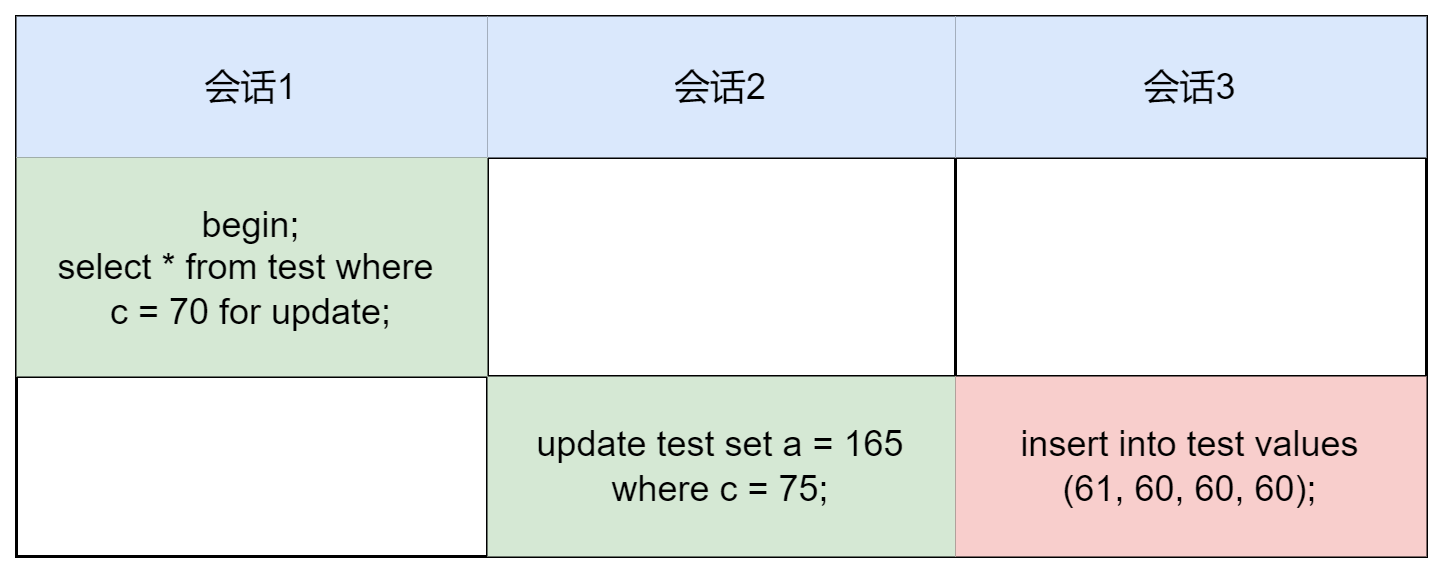

The diagram above was exported from draw.io. Its source (the exported page's mxGraphModel, read from the mxfile embedded in the PNG):
<mxGraphModel dx="942" dy="574" grid="1" gridSize="10" guides="1" tooltips="1" connect="1" arrows="1" fold="1" page="1" pageScale="1" pageWidth="827" pageHeight="1169" math="0" shadow="0">
  <root>
    <mxCell id="0" />
    <mxCell id="1" parent="0" />
    <mxCell id="M1R1GfSwchSjPaVKC59i-1" value="" style="shape=table;html=1;whiteSpace=wrap;startSize=0;container=1;collapsible=0;childLayout=tableLayout;" parent="1" vertex="1">
      <mxGeometry x="22" y="110" width="470" height="180" as="geometry" />
    </mxCell>
    <mxCell id="M1R1GfSwchSjPaVKC59i-2" value="" style="shape=tableRow;horizontal=0;startSize=0;swimlaneHead=0;swimlaneBody=0;top=0;left=0;bottom=0;right=0;collapsible=0;dropTarget=0;fillColor=none;points=[[0,0.5],[1,0.5]];portConstraint=eastwest;" parent="M1R1GfSwchSjPaVKC59i-1" vertex="1">
      <mxGeometry width="470" height="47" as="geometry" />
    </mxCell>
    <mxCell id="M1R1GfSwchSjPaVKC59i-3" value="会话1" style="shape=partialRectangle;html=1;whiteSpace=wrap;connectable=0;fillColor=#dae8fc;top=0;left=0;bottom=0;right=0;overflow=hidden;strokeColor=#6c8ebf;" parent="M1R1GfSwchSjPaVKC59i-2" vertex="1">
      <mxGeometry width="157" height="47" as="geometry">
        <mxRectangle width="157" height="47" as="alternateBounds" />
      </mxGeometry>
    </mxCell>
    <mxCell id="M1R1GfSwchSjPaVKC59i-4" value="会话2" style="shape=partialRectangle;html=1;whiteSpace=wrap;connectable=0;fillColor=#dae8fc;top=0;left=0;bottom=0;right=0;overflow=hidden;strokeColor=#6c8ebf;" parent="M1R1GfSwchSjPaVKC59i-2" vertex="1">
      <mxGeometry x="157" width="156" height="47" as="geometry">
        <mxRectangle width="156" height="47" as="alternateBounds" />
      </mxGeometry>
    </mxCell>
    <mxCell id="M1R1GfSwchSjPaVKC59i-5" value="会话3" style="shape=partialRectangle;html=1;whiteSpace=wrap;connectable=0;fillColor=#dae8fc;top=0;left=0;bottom=0;right=0;overflow=hidden;strokeColor=#6c8ebf;" parent="M1R1GfSwchSjPaVKC59i-2" vertex="1">
      <mxGeometry x="313" width="157" height="47" as="geometry">
        <mxRectangle width="157" height="47" as="alternateBounds" />
      </mxGeometry>
    </mxCell>
    <mxCell id="M1R1GfSwchSjPaVKC59i-6" value="" style="shape=tableRow;horizontal=0;startSize=0;swimlaneHead=0;swimlaneBody=0;top=0;left=0;bottom=0;right=0;collapsible=0;dropTarget=0;fillColor=none;points=[[0,0.5],[1,0.5]];portConstraint=eastwest;" parent="M1R1GfSwchSjPaVKC59i-1" vertex="1">
      <mxGeometry y="47" width="470" height="73" as="geometry" />
    </mxCell>
    <mxCell id="M1R1GfSwchSjPaVKC59i-7" value="begin;&lt;br&gt;select * from test where &lt;br&gt;c = 70 for update;" style="shape=partialRectangle;html=1;whiteSpace=wrap;connectable=0;fillColor=#d5e8d4;top=0;left=0;bottom=0;right=0;overflow=hidden;strokeColor=#82b366;" parent="M1R1GfSwchSjPaVKC59i-6" vertex="1">
      <mxGeometry width="157" height="73" as="geometry">
        <mxRectangle width="157" height="73" as="alternateBounds" />
      </mxGeometry>
    </mxCell>
    <mxCell id="M1R1GfSwchSjPaVKC59i-8" value="" style="shape=partialRectangle;html=1;whiteSpace=wrap;connectable=0;fillColor=none;top=0;left=0;bottom=0;right=0;overflow=hidden;" parent="M1R1GfSwchSjPaVKC59i-6" vertex="1">
      <mxGeometry x="157" width="156" height="73" as="geometry">
        <mxRectangle width="156" height="73" as="alternateBounds" />
      </mxGeometry>
    </mxCell>
    <mxCell id="M1R1GfSwchSjPaVKC59i-9" value="" style="shape=partialRectangle;html=1;whiteSpace=wrap;connectable=0;fillColor=none;top=0;left=0;bottom=0;right=0;overflow=hidden;" parent="M1R1GfSwchSjPaVKC59i-6" vertex="1">
      <mxGeometry x="313" width="157" height="73" as="geometry">
        <mxRectangle width="157" height="73" as="alternateBounds" />
      </mxGeometry>
    </mxCell>
    <mxCell id="M1R1GfSwchSjPaVKC59i-10" value="" style="shape=tableRow;horizontal=0;startSize=0;swimlaneHead=0;swimlaneBody=0;top=0;left=0;bottom=0;right=0;collapsible=0;dropTarget=0;fillColor=none;points=[[0,0.5],[1,0.5]];portConstraint=eastwest;" parent="M1R1GfSwchSjPaVKC59i-1" vertex="1">
      <mxGeometry y="120" width="470" height="60" as="geometry" />
    </mxCell>
    <mxCell id="M1R1GfSwchSjPaVKC59i-11" value="" style="shape=partialRectangle;html=1;whiteSpace=wrap;connectable=0;fillColor=none;top=0;left=0;bottom=0;right=0;overflow=hidden;" parent="M1R1GfSwchSjPaVKC59i-10" vertex="1">
      <mxGeometry width="157" height="60" as="geometry">
        <mxRectangle width="157" height="60" as="alternateBounds" />
      </mxGeometry>
    </mxCell>
    <mxCell id="M1R1GfSwchSjPaVKC59i-12" value="update test set a = 165 where c = 75;" style="shape=partialRectangle;html=1;whiteSpace=wrap;connectable=0;fillColor=#d5e8d4;top=0;left=0;bottom=0;right=0;overflow=hidden;strokeColor=#82b366;" parent="M1R1GfSwchSjPaVKC59i-10" vertex="1">
      <mxGeometry x="157" width="156" height="60" as="geometry">
        <mxRectangle width="156" height="60" as="alternateBounds" />
      </mxGeometry>
    </mxCell>
    <mxCell id="M1R1GfSwchSjPaVKC59i-13" value="insert into test values&lt;br&gt;(61, 60, 60, 60);" style="shape=partialRectangle;html=1;whiteSpace=wrap;connectable=0;fillColor=#f8cecc;top=0;left=0;bottom=0;right=0;overflow=hidden;pointerEvents=1;strokeColor=#b85450;" parent="M1R1GfSwchSjPaVKC59i-10" vertex="1">
      <mxGeometry x="313" width="157" height="60" as="geometry">
        <mxRectangle width="157" height="60" as="alternateBounds" />
      </mxGeometry>
    </mxCell>
  </root>
</mxGraphModel>